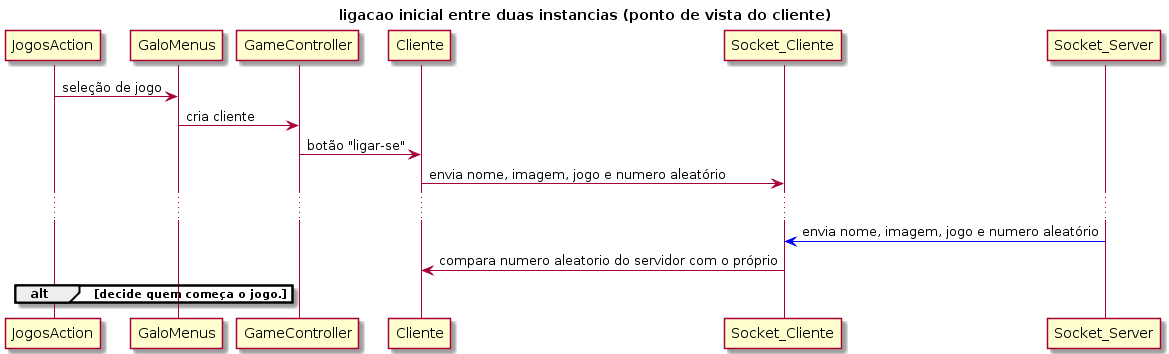

The diagram above was rendered by PlantUML. Its source (embedded in the PNG):
@startuml
title ligacao inicial entre duas instancias (ponto de vista do cliente)
JogosAction -> GaloMenus: seleção de jogo
GaloMenus -> GameController: cria cliente
GameController -> Cliente: botão "ligar-se"
Cliente -> Socket_Cliente: envia nome, imagem, jogo e numero aleatório
...
Socket_Server [#0000FF]-> Socket_Cliente: envia nome, imagem, jogo e numero aleatório

Socket_Cliente -> Cliente: compara numero aleatorio do servidor com o próprio
alt decide quem começa o jogo.
end
@enduml